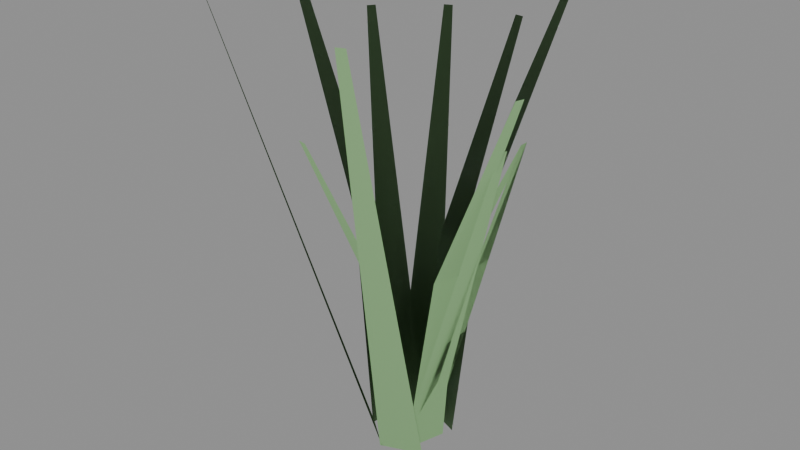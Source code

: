 # Source: prop_grass_tall_a.blend  (saved by Blender 5.2.44; exported with 4.5.12 LTS)
import bpy
from mathutils import Matrix  # noqa: F401  (used for matrix-valued properties, if any)

bpy.ops.wm.read_factory_settings(use_empty=True)
scene = bpy.context.scene
scene.name = 'Scene'

# ---- materials (node trees are filled in below, after node groups)
mat_m_foliagecommon = bpy.data.materials.new('M_FoliageCommon')

# ---- material node trees
mat_m_foliagecommon.use_nodes = True; mat_m_foliagecommon.node_tree.nodes.clear()
_N = mat_m_foliagecommon.node_tree.nodes; _L = mat_m_foliagecommon.node_tree.links
n0 = _N.new('ShaderNodeBsdfPrincipled'); n0.name = 'Principled BSDF'; n0.location = (-200, 100)
n0.inputs[0].default_value = (0.27, 0.5, 0.22, 1.0)
n0.inputs[2].default_value = 0.85
n0.inputs[10].default_value = 0.005
n1 = _N.new('ShaderNodeOutputMaterial'); n1.name = 'Material Output'; n1.location = (200, 100)
_L.new(n0.outputs[0], n1.inputs[0])
n1.is_active_output = True

# ---- meshes
me_sm_talla_lod0 = bpy.data.meshes.new('SM_TallA_LOD0')
me_sm_talla_lod0.from_pydata([(0.04, -0.07, 0.0), (0.04, 0.07, 0.0), (0.1225, -0.042, 0.55), (0.1225, 0.042, 0.55), (0.37, -0.014, 1.1), (0.37, 0.014, 1.1), (0.07533, 0.06965, 0.0), (-0.0643, 0.07994, 0.0), (0.05443, 0.1671, 0.6375), (-0.02934, 0.1733, 0.6375), (0.0476, 0.4552, 1.275), (0.01968, 0.4573, 1.275), (-0.09854, 0.08538, 0.0), (-0.1191, -0.05311, 0.0), (-0.2102, 0.07363, 0.725), (-0.2225, -0.009462, 0.725), (-0.5371, 0.09378, 1.45), (-0.5412, 0.06608, 1.45), (-0.07706, -0.0237, 0.0), (0.05954, -0.05436, 0.0), (-0.06781, -0.1103, 0.55), (0.01415, -0.1287, 0.55), (-0.09469, -0.358, 1.1), (-0.06737, -0.3641, 1.1), (0.05146, -0.08875, 0.0), (0.09208, 0.04523, 0.0), (0.1511, -0.0897, 0.6375), (0.1755, -0.009316, 0.6375), (0.4338, -0.1461, 1.275), (0.4419, -0.1194, 1.275), (0.1049, 0.07745, 0.0), (-0.02574, 0.1278, 0.0), (0.1179, 0.189, 0.725), (0.03951, 0.2192, 0.725), (0.2091, 0.5035, 1.45), (0.183, 0.5135, 1.45)], [], [(0, 1, 3, 2), (2, 3, 5, 4), (6, 7, 9, 8), (8, 9, 11, 10), (12, 13, 15, 14), (14, 15, 17, 16), (18, 19, 21, 20), (20, 21, 23, 22), (24, 25, 27, 26), (26, 27, 29, 28), (30, 31, 33, 32), (32, 33, 35, 34)])
_uv = me_sm_talla_lod0.uv_layers.new(name='UVMap')
_uv.uv.foreach_set('vector', [0.0, 0.0, 1.0, 0.0, 1.0, 0.5, 0.0, 0.5, 0.0, 0.5, 1.0, 0.5, 1.0, 1.0, 0.0, 1.0, 0.0, 0.0, 1.0, 0.0, 1.0, 0.5, 0.0, 0.5, 0.0, 0.5, 1.0, 0.5, 1.0, 1.0, 0.0, 1.0, 0.0, 0.0, 1.0, 0.0, 1.0, 0.5, 0.0, 0.5, 0.0, 0.5, 1.0, 0.5, 1.0, 1.0, 0.0, 1.0, 0.0, 0.0, 1.0, 0.0, 1.0, 0.5, 0.0, 0.5, 0.0, 0.5, 1.0, 0.5, 1.0, 1.0, 0.0, 1.0, 0.0, 0.0, 1.0, 0.0, 1.0, 0.5, 0.0, 0.5, 0.0, 0.5, 1.0, 0.5, 1.0, 1.0, 0.0, 1.0, 0.0, 0.0, 1.0, 0.0, 1.0, 0.5, 0.0, 0.5, 0.0, 0.5, 1.0, 0.5, 1.0, 1.0, 0.0, 1.0])
me_sm_talla_lod0.materials.append(mat_m_foliagecommon)
me_sm_talla_lod0.update()
me_sm_talla_lod0.normals_split_custom_set([tuple(v) for v in zip(*[iter([0.01008, -0.01773, 0.9998, 0.01008, 0.01769, 0.9998, 0.03124, 0.01073, 0.9995, 0.03124, -0.01069, 0.9995, 0.03121, -0.01072, 0.9995, 0.03121, 0.01068, 0.9995, 0.09739, 0.003665, 0.9952, 0.09739, -0.003629, 0.9952, 0.01908, 0.01765, 0.9997, -0.01624, 0.02025, 0.9997, -0.007553, 0.04441, 0.999, 0.01395, 0.04283, 0.999, 0.014, 0.0428, 0.999, -0.007533, 0.04439, 0.999, 0.005268, 0.1218, 0.9925, 0.01262, 0.1212, 0.9925, -0.02514, 0.02176, 0.9994, -0.03037, -0.01349, 0.9994, -0.0575, -0.002465, 0.9983, -0.05432, 0.01901, 0.9983, -0.0543, 0.01903, 0.9983, -0.05748, -0.002421, 0.9983, -0.1457, 0.01778, 0.9892, -0.1446, 0.02524, 0.9892, -0.01951, -0.005956, 0.9998, 0.01505, -0.01371, 0.9998, 0.003625, -0.03283, 0.9995, -0.01727, -0.02814, 0.9995, -0.01729, -0.02811, 0.9995, 0.003584, -0.0328, 0.9995, -0.01775, -0.09583, 0.9952, -0.02487, -0.09423, 0.9952, 0.01304, -0.02248, 0.9997, 0.02332, 0.01141, 0.9997, 0.04499, -0.002357, 0.999, 0.03873, -0.02299, 0.999, 0.0387, -0.02303, 0.999, 0.04496, -0.002372, 0.999, 0.1177, -0.03181, 0.9925, 0.1155, -0.03886, 0.9925, 0.02673, 0.01976, 0.9994, -0.006515, 0.03258, 0.9994, 0.01019, 0.05665, 0.9983, 0.03045, 0.04884, 0.9983, 0.03045, 0.04881, 0.9983, 0.01023, 0.05661, 0.9983, 0.04927, 0.1383, 0.9892, 0.0563, 0.1356, 0.9892])] * 3)])
me_sm_talla_lod1 = bpy.data.meshes.new('SM_TallA_LOD1')
me_sm_talla_lod1.from_pydata([(0.04, -0.07, 0.0), (0.04, 0.07, 0.0), (0.37, -0.014, 1.1), (0.37, 0.014, 1.1), (0.03041, 0.09798, 0.0), (-0.09565, 0.03709, 0.0), (-0.1864, 0.418, 1.275), (-0.2116, 0.4059, 1.275), (-0.1232, -0.04265, 0.0), (-0.01354, -0.1297, 0.0), (-0.3497, -0.4182, 1.45), (-0.3278, -0.4356, 1.45), (0.0237, -0.07706, 0.0), (0.05436, 0.05954, 0.0), (0.358, -0.09469, 1.1), (0.3641, -0.06737, 1.1)], [], [(0, 1, 3, 2), (4, 5, 7, 6), (8, 9, 11, 10), (12, 13, 15, 14)])
_uv = me_sm_talla_lod1.uv_layers.new(name='UVMap')
_uv.uv.foreach_set('vector', [0.0, 0.0, 1.0, 0.0, 1.0, 1.0, 0.0, 1.0, 0.0, 0.0, 1.0, 0.0, 1.0, 1.0, 0.0, 1.0, 0.0, 0.0, 1.0, 0.0, 1.0, 1.0, 0.0, 1.0, 0.0, 0.0, 1.0, 0.0, 1.0, 1.0, 0.0, 1.0])
me_sm_talla_lod1.materials.append(mat_m_foliagecommon)
me_sm_talla_lod1.update()
me_sm_talla_lod1.normals_split_custom_set([tuple(v) for v in zip(*[iter([0.01011, -0.01772, 0.9998, 0.01011, 0.01768, 0.9998, 0.09744, 0.003722, 0.9952, 0.09744, -0.003683, 0.9952, 0.007767, 0.02488, 0.9997, -0.02428, 0.009395, 0.9997, -0.05636, 0.1081, 0.9925, -0.0497, 0.1113, 0.9925, -0.03139, -0.01094, 0.9994, -0.003545, -0.03303, 0.9994, -0.08835, -0.1173, 0.9892, -0.09415, -0.1127, 0.9892, 0.005981, -0.0195, 0.9998, 0.01373, 0.01504, 0.9998, 0.09589, -0.01771, 0.9952, 0.09426, -0.02493, 0.9952])] * 3)])
me_sm_talla_lod2 = bpy.data.meshes.new('SM_TallA_LOD2')
me_sm_talla_lod2.from_pydata([(0.04, -0.07, 0.0), (0.04, 0.07, 0.0), (0.37, -0.014, 1.1), (0.37, 0.014, 1.1), (-0.02266, 0.1001, 0.0), (-0.1014, -0.01571, 0.0), (-0.3704, 0.2688, 1.275), (-0.3862, 0.2457, 1.275), (-0.02467, -0.128, 0.0), (0.1055, -0.07657, 0.0), (0.1873, -0.512, 1.45), (0.2133, -0.5017, 1.45)], [], [(0, 1, 3, 2), (4, 5, 7, 6), (8, 9, 11, 10)])
_uv = me_sm_talla_lod2.uv_layers.new(name='UVMap')
_uv.uv.foreach_set('vector', [0.0, 0.0, 1.0, 0.0, 1.0, 1.0, 0.0, 1.0, 0.0, 0.0, 1.0, 0.0, 1.0, 1.0, 0.0, 1.0, 0.0, 0.0, 1.0, 0.0, 1.0, 1.0, 0.0, 1.0])
me_sm_talla_lod2.materials.append(mat_m_foliagecommon)
me_sm_talla_lod2.update()
me_sm_talla_lod2.normals_split_custom_set([tuple(v) for v in zip(*[iter([0.01011, -0.01772, 0.9998, 0.01011, 0.01768, 0.9998, 0.09744, 0.003722, 0.9952, 0.09744, -0.003683, 0.9952, -0.005712, 0.02543, 0.9997, -0.02573, -0.004005, 0.9997, -0.1029, 0.06547, 0.9925, -0.09872, 0.07158, 0.9925, -0.006223, -0.03265, 0.9994, 0.02684, -0.01959, 0.9994, 0.05743, -0.1352, 0.9892, 0.05054, -0.1379, 0.9892])] * 3)])

# ---- objects
ob_root_prop_grass_tall_a = bpy.data.objects.new('ROOT_prop_grass_tall_a', None)
ob_sm_talla_lod0 = bpy.data.objects.new('SM_TallA_LOD0', me_sm_talla_lod0)
ob_sm_talla_lod1 = bpy.data.objects.new('SM_TallA_LOD1', me_sm_talla_lod1)
ob_sm_talla_lod2 = bpy.data.objects.new('SM_TallA_LOD2', me_sm_talla_lod2)

# ---- transforms, parenting, visibility, modifiers, constraints
ob_root_prop_grass_tall_a.location = (0.0, 0.0, 0.0)
ob_sm_talla_lod0.parent = ob_root_prop_grass_tall_a
ob_sm_talla_lod0.location = (0.0, 0.0, 0.0)
ob_sm_talla_lod1.parent = ob_root_prop_grass_tall_a
ob_sm_talla_lod1.location = (0.0, 0.0, 0.0)
ob_sm_talla_lod2.parent = ob_root_prop_grass_tall_a
ob_sm_talla_lod2.location = (0.0, 0.0, 0.0)

# ---- collection membership
scene.collection.objects.link(ob_root_prop_grass_tall_a)
scene.collection.objects.link(ob_sm_talla_lod0)
scene.collection.objects.link(ob_sm_talla_lod1)
scene.collection.objects.link(ob_sm_talla_lod2)

# ---- scene / render settings (as saved in the file)
scene.frame_start = 1; scene.frame_end = 250; scene.frame_set(1)
scene.render.engine = 'BLENDER_EEVEE_NEXT'
scene.render.bake_bias = 0.0
scene.render.bake_samples = 0
scene.render.compositor_device = 'GPU'
scene.eevee.use_volume_custom_range = False
scene.eevee.fast_gi_thickness_near = 0.1
scene.eevee.fast_gi_thickness_far = 0.0
scene.eevee.ray_tracing_options.screen_trace_thickness = 0.1
bpy.context.view_layer.update()

# ---- added for rendering (the .blend has no active camera and no usable light): camera, sun + grey world if the file has none
cam_auto = bpy.data.cameras.new('AutoCamera')
cam_auto.lens = 50.0
cam_auto.sensor_width = 36.0
cam_auto.clip_end = 1000.0
ob_auto_camera = bpy.data.objects.new('AutoCamera', cam_auto)
scene.collection.objects.link(ob_auto_camera)
ob_auto_camera.location = (1.8285, -2.25299, 2.22751)
ob_auto_camera.rotation_euler = (1.09748, -7.21219e-08, 0.694738)
scene.camera = ob_auto_camera
light_auto_sun = bpy.data.lights.new('AutoSun', 'SUN')
light_auto_sun.energy = 3.0
light_auto_sun.angle = 0.0523599
ob_auto_sun = bpy.data.objects.new('AutoSun', light_auto_sun)
scene.collection.objects.link(ob_auto_sun)
ob_auto_sun.rotation_euler = (0.872665, 0.174533, 0.523599)
if scene.world is None:
    world_auto = bpy.data.worlds.new('AutoWorld')
    world_auto.color = (0.3, 0.3, 0.3)
    scene.world = world_auto
bpy.context.view_layer.update()
